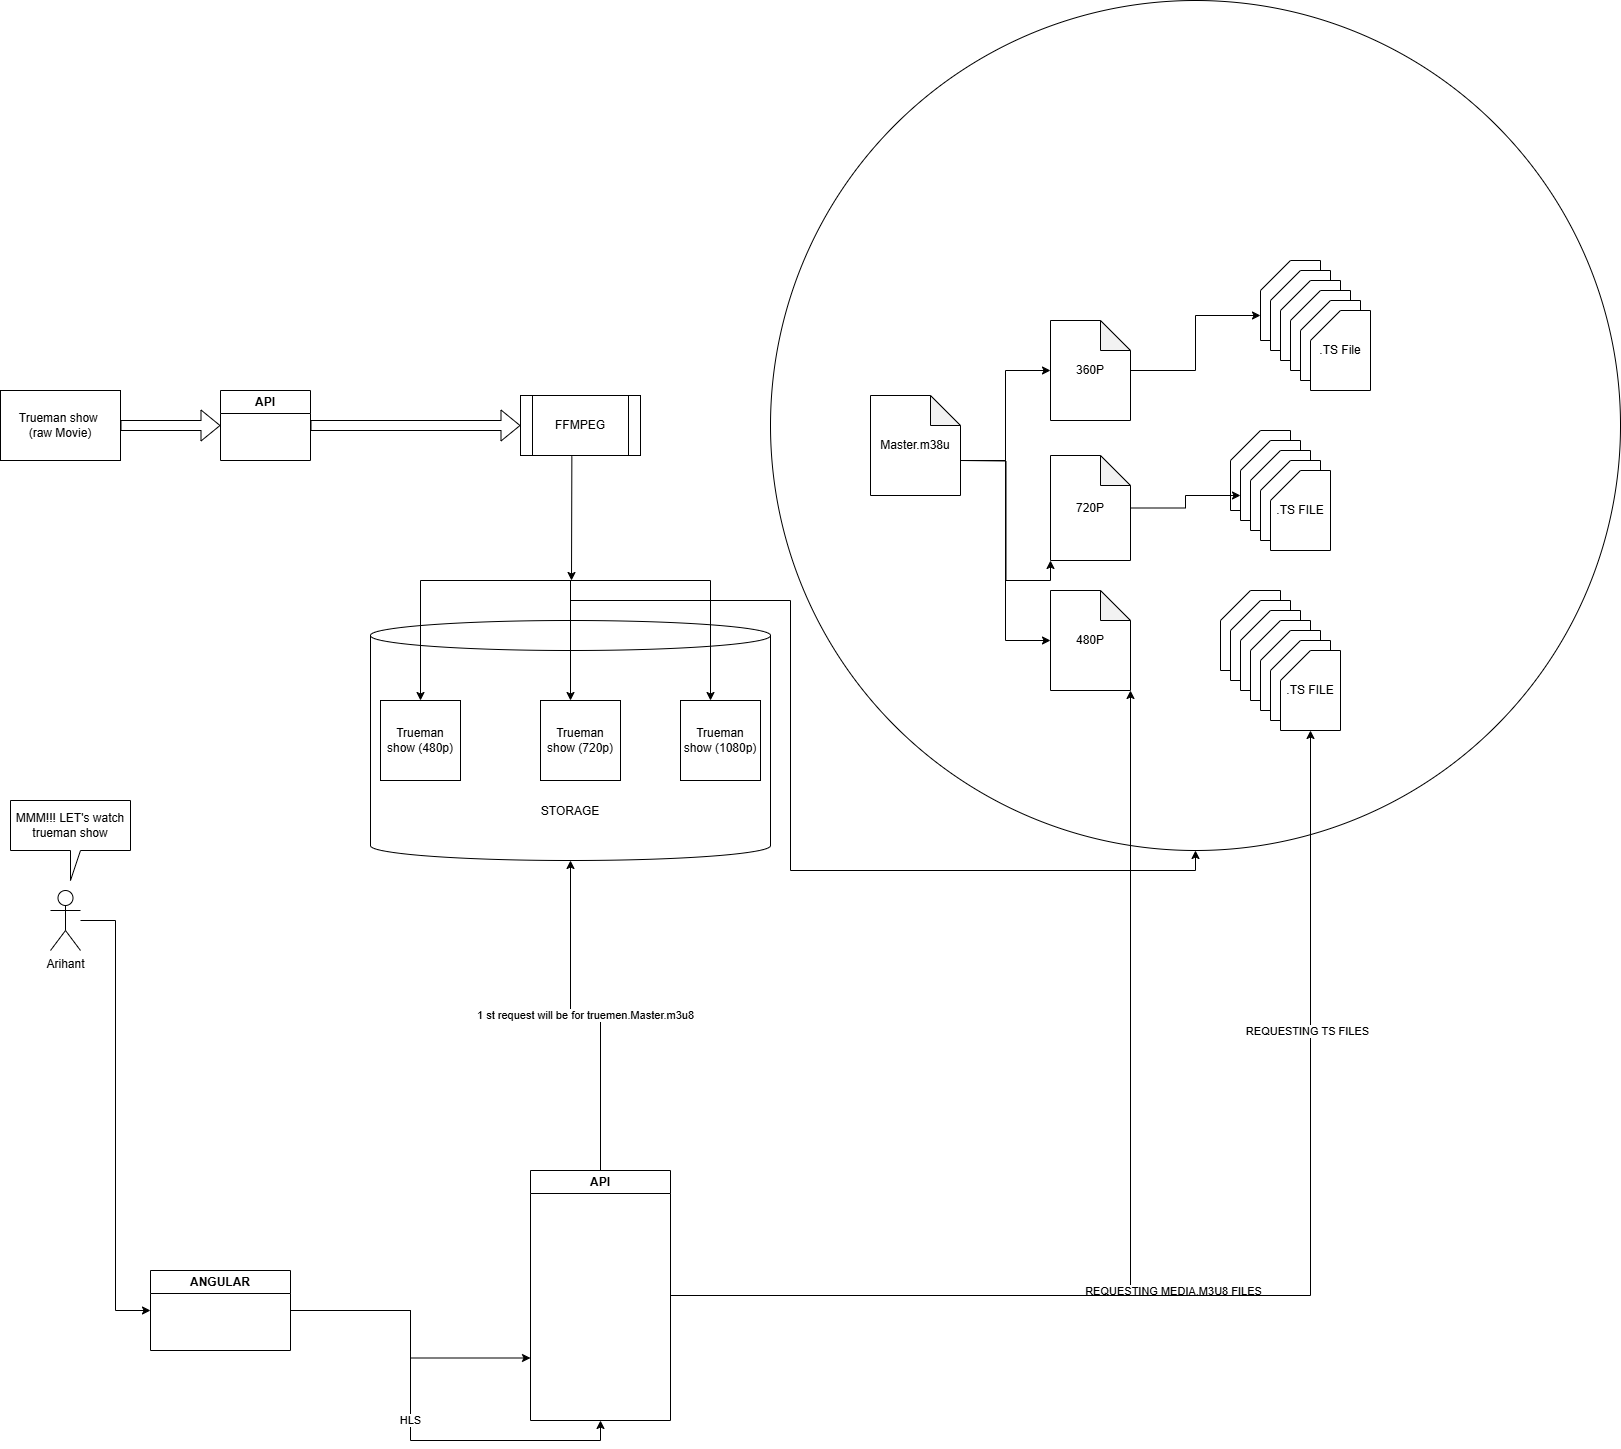

The diagram above was exported from draw.io. Its source (the exported page's mxGraphModel, read from the mxfile embedded in the PNG):
<mxGraphModel dx="1710" dy="2128" grid="1" gridSize="10" guides="1" tooltips="1" connect="1" arrows="1" fold="1" page="1" pageScale="1" pageWidth="850" pageHeight="1100" math="0" shadow="0">
  <root>
    <mxCell id="0" />
    <mxCell id="1" parent="0" />
    <mxCell id="XetHnDWPlCPj65D6uJBs-78" value="" style="ellipse;whiteSpace=wrap;html=1;aspect=fixed;" vertex="1" parent="1">
      <mxGeometry x="790" y="-350" width="850" height="850" as="geometry" />
    </mxCell>
    <mxCell id="XetHnDWPlCPj65D6uJBs-80" style="edgeStyle=orthogonalEdgeStyle;rounded=0;orthogonalLoop=1;jettySize=auto;html=1;" edge="1" parent="1" source="XetHnDWPlCPj65D6uJBs-20" target="XetHnDWPlCPj65D6uJBs-78">
      <mxGeometry relative="1" as="geometry" />
    </mxCell>
    <mxCell id="XetHnDWPlCPj65D6uJBs-20" value="&lt;div&gt;&lt;br&gt;&lt;/div&gt;&lt;div&gt;&lt;br&gt;&lt;/div&gt;&lt;div&gt;&lt;br&gt;&lt;/div&gt;&lt;div&gt;&lt;br&gt;&lt;/div&gt;&lt;div&gt;&lt;br&gt;&lt;/div&gt;&lt;div&gt;&lt;br&gt;&lt;/div&gt;&lt;div&gt;&lt;br&gt;&lt;/div&gt;&lt;div&gt;&lt;br&gt;&lt;/div&gt;STORAGE" style="shape=cylinder3;whiteSpace=wrap;html=1;boundedLbl=1;backgroundOutline=1;size=15;" vertex="1" parent="1">
      <mxGeometry x="390" y="270" width="400" height="240" as="geometry" />
    </mxCell>
    <mxCell id="XetHnDWPlCPj65D6uJBs-1" value="Trueman show&amp;nbsp;&lt;div&gt;(raw Movie)&lt;/div&gt;" style="rounded=0;whiteSpace=wrap;html=1;" vertex="1" parent="1">
      <mxGeometry x="20" y="40" width="120" height="70" as="geometry" />
    </mxCell>
    <mxCell id="XetHnDWPlCPj65D6uJBs-2" value="" style="shape=flexArrow;endArrow=classic;html=1;rounded=0;exitX=1;exitY=0.5;exitDx=0;exitDy=0;" edge="1" parent="1" source="XetHnDWPlCPj65D6uJBs-1">
      <mxGeometry width="50" height="50" relative="1" as="geometry">
        <mxPoint x="330" y="240" as="sourcePoint" />
        <mxPoint x="240" y="75" as="targetPoint" />
      </mxGeometry>
    </mxCell>
    <mxCell id="XetHnDWPlCPj65D6uJBs-4" value="API" style="swimlane;whiteSpace=wrap;html=1;" vertex="1" parent="1">
      <mxGeometry x="240" y="40" width="90" height="70" as="geometry" />
    </mxCell>
    <mxCell id="XetHnDWPlCPj65D6uJBs-6" value="" style="shape=flexArrow;endArrow=classic;html=1;rounded=0;exitX=1;exitY=0.5;exitDx=0;exitDy=0;" edge="1" parent="1" source="XetHnDWPlCPj65D6uJBs-4" target="XetHnDWPlCPj65D6uJBs-7">
      <mxGeometry width="50" height="50" relative="1" as="geometry">
        <mxPoint x="330" y="80" as="sourcePoint" />
        <mxPoint x="390" y="80" as="targetPoint" />
      </mxGeometry>
    </mxCell>
    <mxCell id="XetHnDWPlCPj65D6uJBs-7" value="FFMPEG" style="shape=process;whiteSpace=wrap;html=1;backgroundOutline=1;" vertex="1" parent="1">
      <mxGeometry x="540" y="45" width="120" height="60" as="geometry" />
    </mxCell>
    <mxCell id="XetHnDWPlCPj65D6uJBs-10" value="" style="endArrow=classic;html=1;rounded=0;exitX=0.428;exitY=1.011;exitDx=0;exitDy=0;exitPerimeter=0;" edge="1" parent="1" source="XetHnDWPlCPj65D6uJBs-7">
      <mxGeometry width="50" height="50" relative="1" as="geometry">
        <mxPoint x="330" y="240" as="sourcePoint" />
        <mxPoint x="591" y="230" as="targetPoint" />
      </mxGeometry>
    </mxCell>
    <mxCell id="XetHnDWPlCPj65D6uJBs-11" value="" style="endArrow=none;html=1;rounded=0;" edge="1" parent="1">
      <mxGeometry width="50" height="50" relative="1" as="geometry">
        <mxPoint x="440" y="230" as="sourcePoint" />
        <mxPoint x="730" y="230" as="targetPoint" />
      </mxGeometry>
    </mxCell>
    <mxCell id="XetHnDWPlCPj65D6uJBs-12" value="" style="endArrow=classic;html=1;rounded=0;" edge="1" parent="1">
      <mxGeometry width="50" height="50" relative="1" as="geometry">
        <mxPoint x="440" y="230" as="sourcePoint" />
        <mxPoint x="440" y="350" as="targetPoint" />
      </mxGeometry>
    </mxCell>
    <mxCell id="XetHnDWPlCPj65D6uJBs-14" value="" style="endArrow=classic;html=1;rounded=0;" edge="1" parent="1">
      <mxGeometry width="50" height="50" relative="1" as="geometry">
        <mxPoint x="590" y="230" as="sourcePoint" />
        <mxPoint x="590" y="350" as="targetPoint" />
        <Array as="points" />
      </mxGeometry>
    </mxCell>
    <mxCell id="XetHnDWPlCPj65D6uJBs-16" value="" style="endArrow=classic;html=1;rounded=0;" edge="1" parent="1">
      <mxGeometry width="50" height="50" relative="1" as="geometry">
        <mxPoint x="730" y="230" as="sourcePoint" />
        <mxPoint x="730" y="350" as="targetPoint" />
        <Array as="points" />
      </mxGeometry>
    </mxCell>
    <mxCell id="XetHnDWPlCPj65D6uJBs-17" value="Trueman show (480p)" style="whiteSpace=wrap;html=1;aspect=fixed;" vertex="1" parent="1">
      <mxGeometry x="400" y="350" width="80" height="80" as="geometry" />
    </mxCell>
    <mxCell id="XetHnDWPlCPj65D6uJBs-18" value="Trueman show (720p)" style="whiteSpace=wrap;html=1;aspect=fixed;" vertex="1" parent="1">
      <mxGeometry x="560" y="350" width="80" height="80" as="geometry" />
    </mxCell>
    <mxCell id="XetHnDWPlCPj65D6uJBs-19" value="Trueman show (1080p)" style="whiteSpace=wrap;html=1;aspect=fixed;" vertex="1" parent="1">
      <mxGeometry x="700" y="350" width="80" height="80" as="geometry" />
    </mxCell>
    <mxCell id="XetHnDWPlCPj65D6uJBs-83" value="HLS" style="edgeStyle=orthogonalEdgeStyle;rounded=0;orthogonalLoop=1;jettySize=auto;html=1;entryX=0.5;entryY=1;entryDx=0;entryDy=0;" edge="1" parent="1" source="XetHnDWPlCPj65D6uJBs-21" target="XetHnDWPlCPj65D6uJBs-81">
      <mxGeometry relative="1" as="geometry" />
    </mxCell>
    <mxCell id="XetHnDWPlCPj65D6uJBs-91" style="edgeStyle=orthogonalEdgeStyle;rounded=0;orthogonalLoop=1;jettySize=auto;html=1;entryX=0;entryY=0.75;entryDx=0;entryDy=0;" edge="1" parent="1" source="XetHnDWPlCPj65D6uJBs-21" target="XetHnDWPlCPj65D6uJBs-81">
      <mxGeometry relative="1" as="geometry" />
    </mxCell>
    <mxCell id="XetHnDWPlCPj65D6uJBs-21" value="ANGULAR" style="swimlane;whiteSpace=wrap;html=1;startSize=23;" vertex="1" parent="1">
      <mxGeometry x="170" y="920" width="140" height="80" as="geometry" />
    </mxCell>
    <mxCell id="XetHnDWPlCPj65D6uJBs-27" style="edgeStyle=orthogonalEdgeStyle;rounded=0;orthogonalLoop=1;jettySize=auto;html=1;entryX=0;entryY=0.5;entryDx=0;entryDy=0;" edge="1" parent="1" source="XetHnDWPlCPj65D6uJBs-22" target="XetHnDWPlCPj65D6uJBs-21">
      <mxGeometry relative="1" as="geometry">
        <mxPoint x="380" y="590" as="targetPoint" />
      </mxGeometry>
    </mxCell>
    <mxCell id="XetHnDWPlCPj65D6uJBs-22" value="Arihant" style="shape=umlActor;verticalLabelPosition=bottom;verticalAlign=top;html=1;outlineConnect=0;" vertex="1" parent="1">
      <mxGeometry x="70" y="540" width="30" height="60" as="geometry" />
    </mxCell>
    <mxCell id="XetHnDWPlCPj65D6uJBs-32" value="360P" style="shape=note;whiteSpace=wrap;html=1;backgroundOutline=1;darkOpacity=0.05;" vertex="1" parent="1">
      <mxGeometry x="1070" y="-30" width="80" height="100" as="geometry" />
    </mxCell>
    <mxCell id="XetHnDWPlCPj65D6uJBs-33" value="720P" style="shape=note;whiteSpace=wrap;html=1;backgroundOutline=1;darkOpacity=0.05;" vertex="1" parent="1">
      <mxGeometry x="1070" y="105" width="80" height="105" as="geometry" />
    </mxCell>
    <mxCell id="XetHnDWPlCPj65D6uJBs-34" value="480P" style="shape=note;whiteSpace=wrap;html=1;backgroundOutline=1;darkOpacity=0.05;" vertex="1" parent="1">
      <mxGeometry x="1070" y="240" width="80" height="100" as="geometry" />
    </mxCell>
    <mxCell id="XetHnDWPlCPj65D6uJBs-36" style="edgeStyle=orthogonalEdgeStyle;rounded=0;orthogonalLoop=1;jettySize=auto;html=1;exitX=0;exitY=0;exitDx=80;exitDy=65;exitPerimeter=0;entryX=0;entryY=0.5;entryDx=0;entryDy=0;entryPerimeter=0;" edge="1" parent="1" source="XetHnDWPlCPj65D6uJBs-31" target="XetHnDWPlCPj65D6uJBs-32">
      <mxGeometry relative="1" as="geometry" />
    </mxCell>
    <mxCell id="XetHnDWPlCPj65D6uJBs-38" style="edgeStyle=orthogonalEdgeStyle;rounded=0;orthogonalLoop=1;jettySize=auto;html=1;entryX=0;entryY=0.5;entryDx=0;entryDy=0;entryPerimeter=0;exitX=0;exitY=0;exitDx=70;exitDy=65;exitPerimeter=0;" edge="1" parent="1" source="XetHnDWPlCPj65D6uJBs-31" target="XetHnDWPlCPj65D6uJBs-34">
      <mxGeometry relative="1" as="geometry">
        <mxPoint x="980" y="95" as="sourcePoint" />
      </mxGeometry>
    </mxCell>
    <mxCell id="XetHnDWPlCPj65D6uJBs-40" value="&lt;div&gt;&lt;br&gt;&lt;/div&gt;&lt;div&gt;&amp;nbsp; &amp;nbsp; &amp;nbsp; &amp;nbsp;&amp;nbsp;&lt;/div&gt;" style="edgeLabel;html=1;align=center;verticalAlign=middle;resizable=0;points=[];" vertex="1" connectable="0" parent="XetHnDWPlCPj65D6uJBs-38">
      <mxGeometry x="-0.9691" y="4" relative="1" as="geometry">
        <mxPoint as="offset" />
      </mxGeometry>
    </mxCell>
    <mxCell id="XetHnDWPlCPj65D6uJBs-39" style="edgeStyle=orthogonalEdgeStyle;rounded=0;orthogonalLoop=1;jettySize=auto;html=1;entryX=0;entryY=1;entryDx=0;entryDy=0;entryPerimeter=0;" edge="1" parent="1" target="XetHnDWPlCPj65D6uJBs-33">
      <mxGeometry relative="1" as="geometry">
        <mxPoint x="980" y="110" as="sourcePoint" />
      </mxGeometry>
    </mxCell>
    <mxCell id="XetHnDWPlCPj65D6uJBs-31" value="Master.m38u" style="shape=note;whiteSpace=wrap;html=1;backgroundOutline=1;darkOpacity=0.05;" vertex="1" parent="1">
      <mxGeometry x="890" y="45" width="90" height="100" as="geometry" />
    </mxCell>
    <mxCell id="XetHnDWPlCPj65D6uJBs-43" value="" style="shape=card;whiteSpace=wrap;html=1;" vertex="1" parent="1">
      <mxGeometry x="1280" y="-90" width="60" height="80" as="geometry" />
    </mxCell>
    <mxCell id="XetHnDWPlCPj65D6uJBs-44" value="" style="shape=card;whiteSpace=wrap;html=1;" vertex="1" parent="1">
      <mxGeometry x="1290" y="-80" width="60" height="80" as="geometry" />
    </mxCell>
    <mxCell id="XetHnDWPlCPj65D6uJBs-45" value="" style="shape=card;whiteSpace=wrap;html=1;" vertex="1" parent="1">
      <mxGeometry x="1300" y="-70" width="60" height="80" as="geometry" />
    </mxCell>
    <mxCell id="XetHnDWPlCPj65D6uJBs-46" value="" style="shape=card;whiteSpace=wrap;html=1;" vertex="1" parent="1">
      <mxGeometry x="1310" y="-60" width="60" height="80" as="geometry" />
    </mxCell>
    <mxCell id="XetHnDWPlCPj65D6uJBs-47" value="" style="shape=card;whiteSpace=wrap;html=1;" vertex="1" parent="1">
      <mxGeometry x="1320" y="-50" width="60" height="80" as="geometry" />
    </mxCell>
    <mxCell id="XetHnDWPlCPj65D6uJBs-48" value=".TS File" style="shape=card;whiteSpace=wrap;html=1;" vertex="1" parent="1">
      <mxGeometry x="1330" y="-40" width="60" height="80" as="geometry" />
    </mxCell>
    <mxCell id="XetHnDWPlCPj65D6uJBs-54" value="" style="shape=card;whiteSpace=wrap;html=1;" vertex="1" parent="1">
      <mxGeometry x="1250" y="80" width="60" height="80" as="geometry" />
    </mxCell>
    <mxCell id="XetHnDWPlCPj65D6uJBs-55" value="" style="shape=card;whiteSpace=wrap;html=1;" vertex="1" parent="1">
      <mxGeometry x="1260" y="90" width="60" height="80" as="geometry" />
    </mxCell>
    <mxCell id="XetHnDWPlCPj65D6uJBs-56" value="" style="shape=card;whiteSpace=wrap;html=1;" vertex="1" parent="1">
      <mxGeometry x="1270" y="100" width="60" height="80" as="geometry" />
    </mxCell>
    <mxCell id="XetHnDWPlCPj65D6uJBs-57" value="" style="shape=card;whiteSpace=wrap;html=1;" vertex="1" parent="1">
      <mxGeometry x="1280" y="110" width="60" height="80" as="geometry" />
    </mxCell>
    <mxCell id="XetHnDWPlCPj65D6uJBs-58" value=".TS FILE" style="shape=card;whiteSpace=wrap;html=1;" vertex="1" parent="1">
      <mxGeometry x="1290" y="120" width="60" height="80" as="geometry" />
    </mxCell>
    <mxCell id="XetHnDWPlCPj65D6uJBs-59" value="" style="shape=card;whiteSpace=wrap;html=1;" vertex="1" parent="1">
      <mxGeometry x="1240" y="240" width="60" height="80" as="geometry" />
    </mxCell>
    <mxCell id="XetHnDWPlCPj65D6uJBs-60" value="" style="shape=card;whiteSpace=wrap;html=1;" vertex="1" parent="1">
      <mxGeometry x="1250" y="250" width="60" height="80" as="geometry" />
    </mxCell>
    <mxCell id="XetHnDWPlCPj65D6uJBs-61" value="" style="shape=card;whiteSpace=wrap;html=1;" vertex="1" parent="1">
      <mxGeometry x="1260" y="260" width="60" height="80" as="geometry" />
    </mxCell>
    <mxCell id="XetHnDWPlCPj65D6uJBs-62" value="" style="shape=card;whiteSpace=wrap;html=1;" vertex="1" parent="1">
      <mxGeometry x="1270" y="270" width="60" height="80" as="geometry" />
    </mxCell>
    <mxCell id="XetHnDWPlCPj65D6uJBs-63" value="" style="shape=card;whiteSpace=wrap;html=1;" vertex="1" parent="1">
      <mxGeometry x="1280" y="280" width="60" height="80" as="geometry" />
    </mxCell>
    <mxCell id="XetHnDWPlCPj65D6uJBs-64" value="" style="shape=card;whiteSpace=wrap;html=1;" vertex="1" parent="1">
      <mxGeometry x="1290" y="290" width="60" height="80" as="geometry" />
    </mxCell>
    <mxCell id="XetHnDWPlCPj65D6uJBs-65" value=".TS FILE" style="shape=card;whiteSpace=wrap;html=1;" vertex="1" parent="1">
      <mxGeometry x="1300" y="300" width="60" height="80" as="geometry" />
    </mxCell>
    <mxCell id="XetHnDWPlCPj65D6uJBs-67" style="edgeStyle=orthogonalEdgeStyle;rounded=0;orthogonalLoop=1;jettySize=auto;html=1;entryX=0;entryY=0;entryDx=0;entryDy=55;entryPerimeter=0;" edge="1" parent="1" source="XetHnDWPlCPj65D6uJBs-32" target="XetHnDWPlCPj65D6uJBs-43">
      <mxGeometry relative="1" as="geometry" />
    </mxCell>
    <mxCell id="XetHnDWPlCPj65D6uJBs-68" style="edgeStyle=orthogonalEdgeStyle;rounded=0;orthogonalLoop=1;jettySize=auto;html=1;entryX=0;entryY=0;entryDx=0;entryDy=55;entryPerimeter=0;" edge="1" parent="1" source="XetHnDWPlCPj65D6uJBs-33" target="XetHnDWPlCPj65D6uJBs-55">
      <mxGeometry relative="1" as="geometry" />
    </mxCell>
    <mxCell id="XetHnDWPlCPj65D6uJBs-73" value="MMM!!! LET's watch trueman show" style="shape=callout;whiteSpace=wrap;html=1;perimeter=calloutPerimeter;base=10;" vertex="1" parent="1">
      <mxGeometry x="30" y="450" width="120" height="80" as="geometry" />
    </mxCell>
    <mxCell id="XetHnDWPlCPj65D6uJBs-85" value="1 st request will be for truemen.Master.m3u8" style="edgeStyle=orthogonalEdgeStyle;rounded=0;orthogonalLoop=1;jettySize=auto;html=1;" edge="1" parent="1" source="XetHnDWPlCPj65D6uJBs-81" target="XetHnDWPlCPj65D6uJBs-20">
      <mxGeometry relative="1" as="geometry" />
    </mxCell>
    <mxCell id="XetHnDWPlCPj65D6uJBs-87" style="edgeStyle=orthogonalEdgeStyle;rounded=0;orthogonalLoop=1;jettySize=auto;html=1;" edge="1" parent="1" source="XetHnDWPlCPj65D6uJBs-81" target="XetHnDWPlCPj65D6uJBs-34">
      <mxGeometry relative="1" as="geometry">
        <Array as="points">
          <mxPoint x="1150" y="945" />
        </Array>
      </mxGeometry>
    </mxCell>
    <mxCell id="XetHnDWPlCPj65D6uJBs-88" value="REQUESTING MEDIA.M3U8 FILES" style="edgeLabel;html=1;align=center;verticalAlign=middle;resizable=0;points=[];" vertex="1" connectable="0" parent="XetHnDWPlCPj65D6uJBs-87">
      <mxGeometry x="-0.3772" y="-3" relative="1" as="geometry">
        <mxPoint x="170" y="-8" as="offset" />
      </mxGeometry>
    </mxCell>
    <mxCell id="XetHnDWPlCPj65D6uJBs-93" style="edgeStyle=orthogonalEdgeStyle;rounded=0;orthogonalLoop=1;jettySize=auto;html=1;" edge="1" parent="1" source="XetHnDWPlCPj65D6uJBs-81" target="XetHnDWPlCPj65D6uJBs-65">
      <mxGeometry relative="1" as="geometry" />
    </mxCell>
    <mxCell id="XetHnDWPlCPj65D6uJBs-94" value="REQUESTING TS FILES" style="edgeLabel;html=1;align=center;verticalAlign=middle;resizable=0;points=[];" vertex="1" connectable="0" parent="XetHnDWPlCPj65D6uJBs-93">
      <mxGeometry x="0.5029" y="4" relative="1" as="geometry">
        <mxPoint as="offset" />
      </mxGeometry>
    </mxCell>
    <mxCell id="XetHnDWPlCPj65D6uJBs-81" value="API" style="swimlane;whiteSpace=wrap;html=1;startSize=23;" vertex="1" parent="1">
      <mxGeometry x="550" y="820" width="140" height="250" as="geometry" />
    </mxCell>
  </root>
</mxGraphModel>